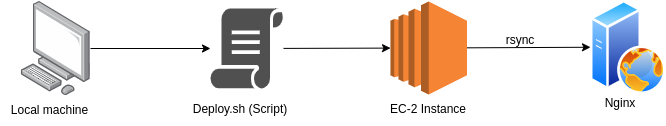

The diagram above was exported from draw.io. Its source (the exported page's mxGraphModel, read from the mxfile embedded in the PNG):
<mxGraphModel dx="2190" dy="794" grid="1" gridSize="10" guides="1" tooltips="1" connect="1" arrows="1" fold="1" page="1" pageScale="1" pageWidth="827" pageHeight="1169" math="0" shadow="0">
  <root>
    <mxCell id="0" />
    <mxCell id="1" parent="0" />
    <mxCell id="LzWP7UyQJfA98QFC-Vs5-1" value="" style="outlineConnect=0;dashed=0;verticalLabelPosition=bottom;verticalAlign=top;align=center;html=1;shape=mxgraph.aws3.ec2;fillColor=#F58534;gradientColor=none;" vertex="1" parent="1">
      <mxGeometry x="120" y="286" width="76.5" height="93" as="geometry" />
    </mxCell>
    <mxCell id="LzWP7UyQJfA98QFC-Vs5-2" value="EC-2 Instance" style="text;html=1;align=center;verticalAlign=middle;whiteSpace=wrap;rounded=0;" vertex="1" parent="1">
      <mxGeometry x="108.25" y="379" width="100" height="30" as="geometry" />
    </mxCell>
    <mxCell id="LzWP7UyQJfA98QFC-Vs5-4" value="" style="image;aspect=fixed;perimeter=ellipsePerimeter;html=1;align=center;shadow=0;dashed=0;spacingTop=3;image=img/lib/active_directory/web_server.svg;" vertex="1" parent="1">
      <mxGeometry x="320" y="284.5" width="75.6" height="94.5" as="geometry" />
    </mxCell>
    <mxCell id="LzWP7UyQJfA98QFC-Vs5-5" value="" style="image;points=[];aspect=fixed;html=1;align=center;shadow=0;dashed=0;image=img/lib/allied_telesis/computer_and_terminals/Personal_Computer.svg;" vertex="1" parent="1">
      <mxGeometry x="-249.36" y="286" width="69.36" height="94" as="geometry" />
    </mxCell>
    <mxCell id="LzWP7UyQJfA98QFC-Vs5-7" value="Local machine" style="text;html=1;align=center;verticalAlign=middle;whiteSpace=wrap;rounded=0;" vertex="1" parent="1">
      <mxGeometry x="-270" y="380" width="99.36" height="30" as="geometry" />
    </mxCell>
    <mxCell id="LzWP7UyQJfA98QFC-Vs5-10" value="Nginx" style="text;html=1;align=center;verticalAlign=middle;whiteSpace=wrap;rounded=0;" vertex="1" parent="1">
      <mxGeometry x="320" y="373" width="60" height="30" as="geometry" />
    </mxCell>
    <mxCell id="LzWP7UyQJfA98QFC-Vs5-12" value="rsync" style="text;html=1;align=center;verticalAlign=middle;whiteSpace=wrap;rounded=0;" vertex="1" parent="1">
      <mxGeometry x="220" y="310" width="60" height="30" as="geometry" />
    </mxCell>
    <mxCell id="LzWP7UyQJfA98QFC-Vs5-13" value="" style="sketch=0;pointerEvents=1;shadow=0;dashed=0;html=1;strokeColor=none;fillColor=#505050;labelPosition=center;verticalLabelPosition=bottom;verticalAlign=top;outlineConnect=0;align=center;shape=mxgraph.office.concepts.script;" vertex="1" parent="1">
      <mxGeometry x="-60" y="293" width="73" height="80" as="geometry" />
    </mxCell>
    <mxCell id="LzWP7UyQJfA98QFC-Vs5-15" value="Deploy.sh (Script)" style="text;html=1;align=center;verticalAlign=middle;whiteSpace=wrap;rounded=0;" vertex="1" parent="1">
      <mxGeometry x="-90" y="379" width="120" height="30" as="geometry" />
    </mxCell>
    <mxCell id="LzWP7UyQJfA98QFC-Vs5-18" value="" style="endArrow=classic;html=1;rounded=0;" edge="1" parent="1" source="LzWP7UyQJfA98QFC-Vs5-1" target="LzWP7UyQJfA98QFC-Vs5-4">
      <mxGeometry width="50" height="50" relative="1" as="geometry">
        <mxPoint x="390" y="490" as="sourcePoint" />
        <mxPoint x="440" y="440" as="targetPoint" />
      </mxGeometry>
    </mxCell>
    <mxCell id="LzWP7UyQJfA98QFC-Vs5-19" value="" style="endArrow=classic;html=1;rounded=0;" edge="1" parent="1" source="LzWP7UyQJfA98QFC-Vs5-13" target="LzWP7UyQJfA98QFC-Vs5-1">
      <mxGeometry width="50" height="50" relative="1" as="geometry">
        <mxPoint x="390" y="490" as="sourcePoint" />
        <mxPoint x="440" y="440" as="targetPoint" />
      </mxGeometry>
    </mxCell>
    <mxCell id="LzWP7UyQJfA98QFC-Vs5-20" value="" style="endArrow=classic;html=1;rounded=0;" edge="1" parent="1" source="LzWP7UyQJfA98QFC-Vs5-5" target="LzWP7UyQJfA98QFC-Vs5-13">
      <mxGeometry width="50" height="50" relative="1" as="geometry">
        <mxPoint x="390" y="490" as="sourcePoint" />
        <mxPoint x="440" y="440" as="targetPoint" />
      </mxGeometry>
    </mxCell>
  </root>
</mxGraphModel>